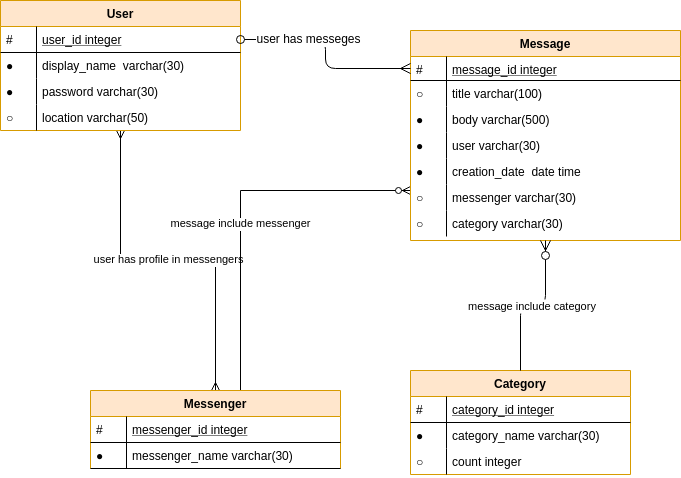

The diagram above was exported from draw.io. Its source (the exported page's mxGraphModel, read from the mxfile embedded in the PNG):
<mxGraphModel dx="696" dy="740" grid="1" gridSize="10" guides="1" tooltips="1" connect="1" arrows="1" fold="1" page="1" pageScale="1" pageWidth="1169" pageHeight="827" math="0" shadow="0">
  <root>
    <mxCell id="XAi9mmdsQgTk-M58_oFw-0" />
    <mxCell id="XAi9mmdsQgTk-M58_oFw-1" parent="XAi9mmdsQgTk-M58_oFw-0" />
    <mxCell id="UvYgLcJff9MABYirYpor-0" value="&lt;font color=&quot;#000000&quot;&gt;user has profile in messengers&lt;/font&gt;" style="edgeStyle=orthogonalEdgeStyle;rounded=0;orthogonalLoop=1;jettySize=auto;html=1;fontColor=#FFD966;startArrow=ERmany;startFill=0;endArrow=ERmany;endFill=0;" edge="1" parent="XAi9mmdsQgTk-M58_oFw-1" source="UvYgLcJff9MABYirYpor-1" target="UvYgLcJff9MABYirYpor-28">
      <mxGeometry relative="1" as="geometry" />
    </mxCell>
    <mxCell id="UvYgLcJff9MABYirYpor-1" value="User" style="swimlane;fontStyle=1;childLayout=stackLayout;horizontal=1;startSize=26;horizontalStack=0;resizeParent=1;resizeLast=0;collapsible=1;marginBottom=0;rounded=0;shadow=0;strokeWidth=1;fillColor=#ffe6cc;strokeColor=#d79b00;" vertex="1" parent="XAi9mmdsQgTk-M58_oFw-1">
      <mxGeometry x="40" y="80" width="240" height="130" as="geometry">
        <mxRectangle x="160" y="120" width="160" height="26" as="alternateBounds" />
      </mxGeometry>
    </mxCell>
    <mxCell id="UvYgLcJff9MABYirYpor-2" value="user_id integer" style="shape=partialRectangle;top=0;left=0;right=0;bottom=1;align=left;verticalAlign=top;fillColor=none;spacingLeft=40;spacingRight=4;overflow=hidden;rotatable=0;points=[[0,0.5],[1,0.5]];portConstraint=eastwest;dropTarget=0;rounded=0;shadow=0;strokeWidth=1;fontStyle=4" vertex="1" parent="UvYgLcJff9MABYirYpor-1">
      <mxGeometry y="26" width="240" height="26" as="geometry" />
    </mxCell>
    <mxCell id="UvYgLcJff9MABYirYpor-3" value="#" style="shape=partialRectangle;top=0;left=0;bottom=0;fillColor=none;align=left;verticalAlign=top;spacingLeft=4;spacingRight=4;overflow=hidden;rotatable=0;points=[];portConstraint=eastwest;part=1;" vertex="1" connectable="0" parent="UvYgLcJff9MABYirYpor-2">
      <mxGeometry width="36" height="26" as="geometry" />
    </mxCell>
    <mxCell id="DO7f7dcfhNsw-ZAjbkuY-2" value="display_name  varchar(30)" style="shape=partialRectangle;top=0;left=0;right=0;bottom=0;align=left;verticalAlign=top;fillColor=none;spacingLeft=40;spacingRight=4;overflow=hidden;rotatable=0;points=[[0,0.5],[1,0.5]];portConstraint=eastwest;dropTarget=0;rounded=0;shadow=0;strokeWidth=1;fontStyle=0" vertex="1" parent="UvYgLcJff9MABYirYpor-1">
      <mxGeometry y="52" width="240" height="26" as="geometry" />
    </mxCell>
    <mxCell id="DO7f7dcfhNsw-ZAjbkuY-3" value="●" style="shape=partialRectangle;top=0;left=0;bottom=0;fillColor=none;align=left;verticalAlign=top;spacingLeft=4;spacingRight=4;overflow=hidden;rotatable=0;points=[];portConstraint=eastwest;part=1;" vertex="1" connectable="0" parent="DO7f7dcfhNsw-ZAjbkuY-2">
      <mxGeometry width="36" height="26" as="geometry" />
    </mxCell>
    <mxCell id="UvYgLcJff9MABYirYpor-4" value="password varchar(30)" style="shape=partialRectangle;top=0;left=0;right=0;bottom=0;align=left;verticalAlign=top;fillColor=none;spacingLeft=40;spacingRight=4;overflow=hidden;rotatable=0;points=[[0,0.5],[1,0.5]];portConstraint=eastwest;dropTarget=0;rounded=0;shadow=0;strokeWidth=1;" vertex="1" parent="UvYgLcJff9MABYirYpor-1">
      <mxGeometry y="78" width="240" height="26" as="geometry" />
    </mxCell>
    <mxCell id="UvYgLcJff9MABYirYpor-5" value="●" style="shape=partialRectangle;top=0;left=0;bottom=0;fillColor=none;align=left;verticalAlign=top;spacingLeft=4;spacingRight=4;overflow=hidden;rotatable=0;points=[];portConstraint=eastwest;part=1;" vertex="1" connectable="0" parent="UvYgLcJff9MABYirYpor-4">
      <mxGeometry width="36" height="26" as="geometry" />
    </mxCell>
    <mxCell id="DO7f7dcfhNsw-ZAjbkuY-6" value="location varchar(50)" style="shape=partialRectangle;top=0;left=0;right=0;bottom=0;align=left;verticalAlign=top;fillColor=none;spacingLeft=40;spacingRight=4;overflow=hidden;rotatable=0;points=[[0,0.5],[1,0.5]];portConstraint=eastwest;dropTarget=0;rounded=0;shadow=0;strokeWidth=1;" vertex="1" parent="UvYgLcJff9MABYirYpor-1">
      <mxGeometry y="104" width="240" height="26" as="geometry" />
    </mxCell>
    <mxCell id="DO7f7dcfhNsw-ZAjbkuY-7" value="○" style="shape=partialRectangle;top=0;left=0;bottom=0;fillColor=none;align=left;verticalAlign=top;spacingLeft=4;spacingRight=4;overflow=hidden;rotatable=0;points=[];portConstraint=eastwest;part=1;" vertex="1" connectable="0" parent="DO7f7dcfhNsw-ZAjbkuY-6">
      <mxGeometry width="36" height="26" as="geometry" />
    </mxCell>
    <mxCell id="UvYgLcJff9MABYirYpor-8" value="&lt;font color=&quot;#000000&quot;&gt;message include messenger&lt;/font&gt;" style="edgeStyle=orthogonalEdgeStyle;rounded=0;orthogonalLoop=1;jettySize=auto;html=1;entryX=0.75;entryY=0;entryDx=0;entryDy=0;startArrow=ERzeroToMany;startFill=1;endArrow=none;endFill=0;fontColor=#FFD966;" edge="1" parent="XAi9mmdsQgTk-M58_oFw-1" source="UvYgLcJff9MABYirYpor-9" target="UvYgLcJff9MABYirYpor-28">
      <mxGeometry relative="1" as="geometry">
        <Array as="points">
          <mxPoint x="280" y="270" />
        </Array>
      </mxGeometry>
    </mxCell>
    <mxCell id="UvYgLcJff9MABYirYpor-9" value="Message" style="swimlane;fontStyle=1;childLayout=stackLayout;horizontal=1;startSize=26;horizontalStack=0;resizeParent=1;resizeLast=0;collapsible=1;marginBottom=0;rounded=0;shadow=0;strokeWidth=1;fillColor=#ffe6cc;strokeColor=#d79b00;" vertex="1" parent="XAi9mmdsQgTk-M58_oFw-1">
      <mxGeometry x="450" y="110" width="270" height="210" as="geometry">
        <mxRectangle x="260" y="80" width="160" height="26" as="alternateBounds" />
      </mxGeometry>
    </mxCell>
    <mxCell id="UvYgLcJff9MABYirYpor-10" value="message_id integer" style="shape=partialRectangle;top=0;left=0;right=0;bottom=1;align=left;verticalAlign=top;fillColor=none;spacingLeft=40;spacingRight=4;overflow=hidden;rotatable=0;points=[[0,0.5],[1,0.5]];portConstraint=eastwest;dropTarget=0;rounded=0;shadow=0;strokeWidth=1;fontStyle=4" vertex="1" parent="UvYgLcJff9MABYirYpor-9">
      <mxGeometry y="26" width="270" height="24" as="geometry" />
    </mxCell>
    <mxCell id="UvYgLcJff9MABYirYpor-11" value="#" style="shape=partialRectangle;top=0;left=0;bottom=0;fillColor=none;align=left;verticalAlign=top;spacingLeft=4;spacingRight=4;overflow=hidden;rotatable=0;points=[];portConstraint=eastwest;part=1;" vertex="1" connectable="0" parent="UvYgLcJff9MABYirYpor-10">
      <mxGeometry width="36" height="24" as="geometry" />
    </mxCell>
    <mxCell id="UvYgLcJff9MABYirYpor-12" value="title varchar(100)" style="shape=partialRectangle;top=0;left=0;right=0;bottom=0;align=left;verticalAlign=top;fillColor=none;spacingLeft=40;spacingRight=4;overflow=hidden;rotatable=0;points=[[0,0.5],[1,0.5]];portConstraint=eastwest;dropTarget=0;rounded=0;shadow=0;strokeWidth=1;" vertex="1" parent="UvYgLcJff9MABYirYpor-9">
      <mxGeometry y="50" width="270" height="26" as="geometry" />
    </mxCell>
    <mxCell id="UvYgLcJff9MABYirYpor-13" value="○" style="shape=partialRectangle;top=0;left=0;bottom=0;fillColor=none;align=left;verticalAlign=top;spacingLeft=4;spacingRight=4;overflow=hidden;rotatable=0;points=[];portConstraint=eastwest;part=1;" vertex="1" connectable="0" parent="UvYgLcJff9MABYirYpor-12">
      <mxGeometry width="36" height="26" as="geometry" />
    </mxCell>
    <mxCell id="UvYgLcJff9MABYirYpor-14" value="body varchar(500)" style="shape=partialRectangle;top=0;left=0;right=0;bottom=0;align=left;verticalAlign=top;fillColor=none;spacingLeft=40;spacingRight=4;overflow=hidden;rotatable=0;points=[[0,0.5],[1,0.5]];portConstraint=eastwest;dropTarget=0;rounded=0;shadow=0;strokeWidth=1;" vertex="1" parent="UvYgLcJff9MABYirYpor-9">
      <mxGeometry y="76" width="270" height="26" as="geometry" />
    </mxCell>
    <mxCell id="UvYgLcJff9MABYirYpor-15" value="●" style="shape=partialRectangle;top=0;left=0;bottom=0;fillColor=none;align=left;verticalAlign=top;spacingLeft=4;spacingRight=4;overflow=hidden;rotatable=0;points=[];portConstraint=eastwest;part=1;" vertex="1" connectable="0" parent="UvYgLcJff9MABYirYpor-14">
      <mxGeometry width="36" height="26" as="geometry" />
    </mxCell>
    <mxCell id="DO7f7dcfhNsw-ZAjbkuY-8" value="user varchar(30)" style="shape=partialRectangle;top=0;left=0;right=0;bottom=0;align=left;verticalAlign=top;fillColor=none;spacingLeft=40;spacingRight=4;overflow=hidden;rotatable=0;points=[[0,0.5],[1,0.5]];portConstraint=eastwest;dropTarget=0;rounded=0;shadow=0;strokeWidth=1;" vertex="1" parent="UvYgLcJff9MABYirYpor-9">
      <mxGeometry y="102" width="270" height="26" as="geometry" />
    </mxCell>
    <mxCell id="DO7f7dcfhNsw-ZAjbkuY-9" value="●" style="shape=partialRectangle;top=0;left=0;bottom=0;fillColor=none;align=left;verticalAlign=top;spacingLeft=4;spacingRight=4;overflow=hidden;rotatable=0;points=[];portConstraint=eastwest;part=1;" vertex="1" connectable="0" parent="DO7f7dcfhNsw-ZAjbkuY-8">
      <mxGeometry width="36" height="26" as="geometry" />
    </mxCell>
    <mxCell id="hO9mJmf71XfbPYSyxD7w-0" value="creation_date  date time" style="shape=partialRectangle;top=0;left=0;right=0;bottom=0;align=left;verticalAlign=top;fillColor=none;spacingLeft=40;spacingRight=4;overflow=hidden;rotatable=0;points=[[0,0.5],[1,0.5]];portConstraint=eastwest;dropTarget=0;rounded=0;shadow=0;strokeWidth=1;" vertex="1" parent="UvYgLcJff9MABYirYpor-9">
      <mxGeometry y="128" width="270" height="26" as="geometry" />
    </mxCell>
    <mxCell id="hO9mJmf71XfbPYSyxD7w-1" value="●" style="shape=partialRectangle;top=0;left=0;bottom=0;fillColor=none;align=left;verticalAlign=top;spacingLeft=4;spacingRight=4;overflow=hidden;rotatable=0;points=[];portConstraint=eastwest;part=1;" vertex="1" connectable="0" parent="hO9mJmf71XfbPYSyxD7w-0">
      <mxGeometry width="36" height="26" as="geometry" />
    </mxCell>
    <mxCell id="UvYgLcJff9MABYirYpor-16" value="messenger varchar(30)" style="shape=partialRectangle;top=0;left=0;right=0;bottom=0;align=left;verticalAlign=top;fillColor=none;spacingLeft=40;spacingRight=4;overflow=hidden;rotatable=0;points=[[0,0.5],[1,0.5]];portConstraint=eastwest;dropTarget=0;rounded=0;shadow=0;strokeWidth=1;" vertex="1" parent="UvYgLcJff9MABYirYpor-9">
      <mxGeometry y="154" width="270" height="26" as="geometry" />
    </mxCell>
    <mxCell id="UvYgLcJff9MABYirYpor-17" value="○" style="shape=partialRectangle;top=0;left=0;bottom=0;fillColor=none;align=left;verticalAlign=top;spacingLeft=4;spacingRight=4;overflow=hidden;rotatable=0;points=[];portConstraint=eastwest;part=1;" vertex="1" connectable="0" parent="UvYgLcJff9MABYirYpor-16">
      <mxGeometry width="36" height="26" as="geometry" />
    </mxCell>
    <mxCell id="UvYgLcJff9MABYirYpor-18" value="category varchar(30)" style="shape=partialRectangle;top=0;left=0;right=0;bottom=0;align=left;verticalAlign=top;fillColor=none;spacingLeft=40;spacingRight=4;overflow=hidden;rotatable=0;points=[[0,0.5],[1,0.5]];portConstraint=eastwest;dropTarget=0;rounded=0;shadow=0;strokeWidth=1;" vertex="1" parent="UvYgLcJff9MABYirYpor-9">
      <mxGeometry y="180" width="270" height="26" as="geometry" />
    </mxCell>
    <mxCell id="UvYgLcJff9MABYirYpor-19" value="○" style="shape=partialRectangle;top=0;left=0;bottom=0;fillColor=none;align=left;verticalAlign=top;spacingLeft=4;spacingRight=4;overflow=hidden;rotatable=0;points=[];portConstraint=eastwest;part=1;" vertex="1" connectable="0" parent="UvYgLcJff9MABYirYpor-18">
      <mxGeometry width="36" height="26" as="geometry" />
    </mxCell>
    <mxCell id="UvYgLcJff9MABYirYpor-20" value="" style="edgeStyle=orthogonalEdgeStyle;endArrow=ERmany;startArrow=oval;shadow=0;strokeWidth=1;endSize=8;startSize=8;startFill=0;endFill=0;" edge="1" parent="XAi9mmdsQgTk-M58_oFw-1" source="UvYgLcJff9MABYirYpor-2" target="UvYgLcJff9MABYirYpor-10">
      <mxGeometry width="100" height="100" relative="1" as="geometry">
        <mxPoint x="310" y="390" as="sourcePoint" />
        <mxPoint x="410" y="290" as="targetPoint" />
      </mxGeometry>
    </mxCell>
    <mxCell id="UvYgLcJff9MABYirYpor-21" value="&lt;font color=&quot;#000000&quot;&gt;user has messeges&lt;br&gt;&lt;/font&gt;" style="text;html=1;align=center;verticalAlign=middle;resizable=0;points=[];labelBackgroundColor=#ffffff;fontColor=#FFD966;" vertex="1" connectable="0" parent="UvYgLcJff9MABYirYpor-20">
      <mxGeometry x="-0.3258" y="1" relative="1" as="geometry">
        <mxPoint as="offset" />
      </mxGeometry>
    </mxCell>
    <mxCell id="UvYgLcJff9MABYirYpor-22" value="Category" style="swimlane;fontStyle=1;childLayout=stackLayout;horizontal=1;startSize=26;horizontalStack=0;resizeParent=1;resizeLast=0;collapsible=1;marginBottom=0;rounded=0;shadow=0;strokeWidth=1;fillColor=#ffe6cc;strokeColor=#d79b00;" vertex="1" parent="XAi9mmdsQgTk-M58_oFw-1">
      <mxGeometry x="450" y="450" width="220" height="104" as="geometry">
        <mxRectangle x="260" y="270" width="160" height="26" as="alternateBounds" />
      </mxGeometry>
    </mxCell>
    <mxCell id="UvYgLcJff9MABYirYpor-23" value="category_id integer" style="shape=partialRectangle;top=0;left=0;right=0;bottom=1;align=left;verticalAlign=top;fillColor=none;spacingLeft=40;spacingRight=4;overflow=hidden;rotatable=0;points=[[0,0.5],[1,0.5]];portConstraint=eastwest;dropTarget=0;rounded=0;shadow=0;strokeWidth=1;fontStyle=4" vertex="1" parent="UvYgLcJff9MABYirYpor-22">
      <mxGeometry y="26" width="220" height="26" as="geometry" />
    </mxCell>
    <mxCell id="UvYgLcJff9MABYirYpor-24" value="#" style="shape=partialRectangle;top=0;left=0;bottom=0;fillColor=none;align=left;verticalAlign=top;spacingLeft=4;spacingRight=4;overflow=hidden;rotatable=0;points=[];portConstraint=eastwest;part=1;" vertex="1" connectable="0" parent="UvYgLcJff9MABYirYpor-23">
      <mxGeometry width="36" height="26" as="geometry" />
    </mxCell>
    <mxCell id="UvYgLcJff9MABYirYpor-25" value="category_name varchar(30)" style="shape=partialRectangle;top=0;left=0;right=0;bottom=0;align=left;verticalAlign=top;fillColor=none;spacingLeft=40;spacingRight=4;overflow=hidden;rotatable=0;points=[[0,0.5],[1,0.5]];portConstraint=eastwest;dropTarget=0;rounded=0;shadow=0;strokeWidth=1;" vertex="1" parent="UvYgLcJff9MABYirYpor-22">
      <mxGeometry y="52" width="220" height="26" as="geometry" />
    </mxCell>
    <mxCell id="UvYgLcJff9MABYirYpor-26" value="●" style="shape=partialRectangle;top=0;left=0;bottom=0;fillColor=none;align=left;verticalAlign=top;spacingLeft=4;spacingRight=4;overflow=hidden;rotatable=0;points=[];portConstraint=eastwest;part=1;" vertex="1" connectable="0" parent="UvYgLcJff9MABYirYpor-25">
      <mxGeometry width="36" height="26" as="geometry" />
    </mxCell>
    <mxCell id="hO9mJmf71XfbPYSyxD7w-2" value="count integer" style="shape=partialRectangle;top=0;left=0;right=0;bottom=0;align=left;verticalAlign=top;fillColor=none;spacingLeft=40;spacingRight=4;overflow=hidden;rotatable=0;points=[[0,0.5],[1,0.5]];portConstraint=eastwest;dropTarget=0;rounded=0;shadow=0;strokeWidth=1;" vertex="1" parent="UvYgLcJff9MABYirYpor-22">
      <mxGeometry y="78" width="220" height="26" as="geometry" />
    </mxCell>
    <mxCell id="hO9mJmf71XfbPYSyxD7w-3" value="○" style="shape=partialRectangle;top=0;left=0;bottom=0;fillColor=none;align=left;verticalAlign=top;spacingLeft=4;spacingRight=4;overflow=hidden;rotatable=0;points=[];portConstraint=eastwest;part=1;" vertex="1" connectable="0" parent="hO9mJmf71XfbPYSyxD7w-2">
      <mxGeometry width="36" height="26" as="geometry" />
    </mxCell>
    <mxCell id="UvYgLcJff9MABYirYpor-27" value="message include category" style="edgeStyle=orthogonalEdgeStyle;endArrow=none;startArrow=ERzeroToMany;shadow=0;strokeWidth=1;endSize=8;startSize=8;endFill=0;startFill=1;" edge="1" parent="XAi9mmdsQgTk-M58_oFw-1" source="UvYgLcJff9MABYirYpor-9" target="UvYgLcJff9MABYirYpor-22">
      <mxGeometry width="100" height="100" relative="1" as="geometry">
        <mxPoint x="410" y="182" as="sourcePoint" />
        <mxPoint x="330" y="169" as="targetPoint" />
        <Array as="points" />
      </mxGeometry>
    </mxCell>
    <mxCell id="UvYgLcJff9MABYirYpor-28" value="Messenger" style="swimlane;fontStyle=1;childLayout=stackLayout;horizontal=1;startSize=26;horizontalStack=0;resizeParent=1;resizeLast=0;collapsible=1;marginBottom=0;rounded=0;shadow=0;strokeWidth=1;fillColor=#ffe6cc;strokeColor=#d79b00;" vertex="1" parent="XAi9mmdsQgTk-M58_oFw-1">
      <mxGeometry x="130" y="470" width="250" height="78" as="geometry">
        <mxRectangle x="260" y="270" width="160" height="26" as="alternateBounds" />
      </mxGeometry>
    </mxCell>
    <mxCell id="UvYgLcJff9MABYirYpor-29" value="messenger_id integer" style="shape=partialRectangle;top=0;left=0;right=0;bottom=1;align=left;verticalAlign=top;fillColor=none;spacingLeft=40;spacingRight=4;overflow=hidden;rotatable=0;points=[[0,0.5],[1,0.5]];portConstraint=eastwest;dropTarget=0;rounded=0;shadow=0;strokeWidth=1;fontStyle=4" vertex="1" parent="UvYgLcJff9MABYirYpor-28">
      <mxGeometry y="26" width="250" height="26" as="geometry" />
    </mxCell>
    <mxCell id="UvYgLcJff9MABYirYpor-30" value="#" style="shape=partialRectangle;top=0;left=0;bottom=0;fillColor=none;align=left;verticalAlign=top;spacingLeft=4;spacingRight=4;overflow=hidden;rotatable=0;points=[];portConstraint=eastwest;part=1;" vertex="1" connectable="0" parent="UvYgLcJff9MABYirYpor-29">
      <mxGeometry width="36" height="26" as="geometry" />
    </mxCell>
    <mxCell id="hO9mJmf71XfbPYSyxD7w-4" value="messenger_name varchar(30)" style="shape=partialRectangle;top=0;left=0;right=0;bottom=1;align=left;verticalAlign=top;fillColor=none;spacingLeft=40;spacingRight=4;overflow=hidden;rotatable=0;points=[[0,0.5],[1,0.5]];portConstraint=eastwest;dropTarget=0;rounded=0;shadow=0;strokeWidth=1;fontStyle=0" vertex="1" parent="UvYgLcJff9MABYirYpor-28">
      <mxGeometry y="52" width="250" height="26" as="geometry" />
    </mxCell>
    <mxCell id="hO9mJmf71XfbPYSyxD7w-5" value="●" style="shape=partialRectangle;top=0;left=0;bottom=0;fillColor=none;align=left;verticalAlign=top;spacingLeft=4;spacingRight=4;overflow=hidden;rotatable=0;points=[];portConstraint=eastwest;part=1;" vertex="1" connectable="0" parent="hO9mJmf71XfbPYSyxD7w-4">
      <mxGeometry width="36" height="26" as="geometry" />
    </mxCell>
  </root>
</mxGraphModel>